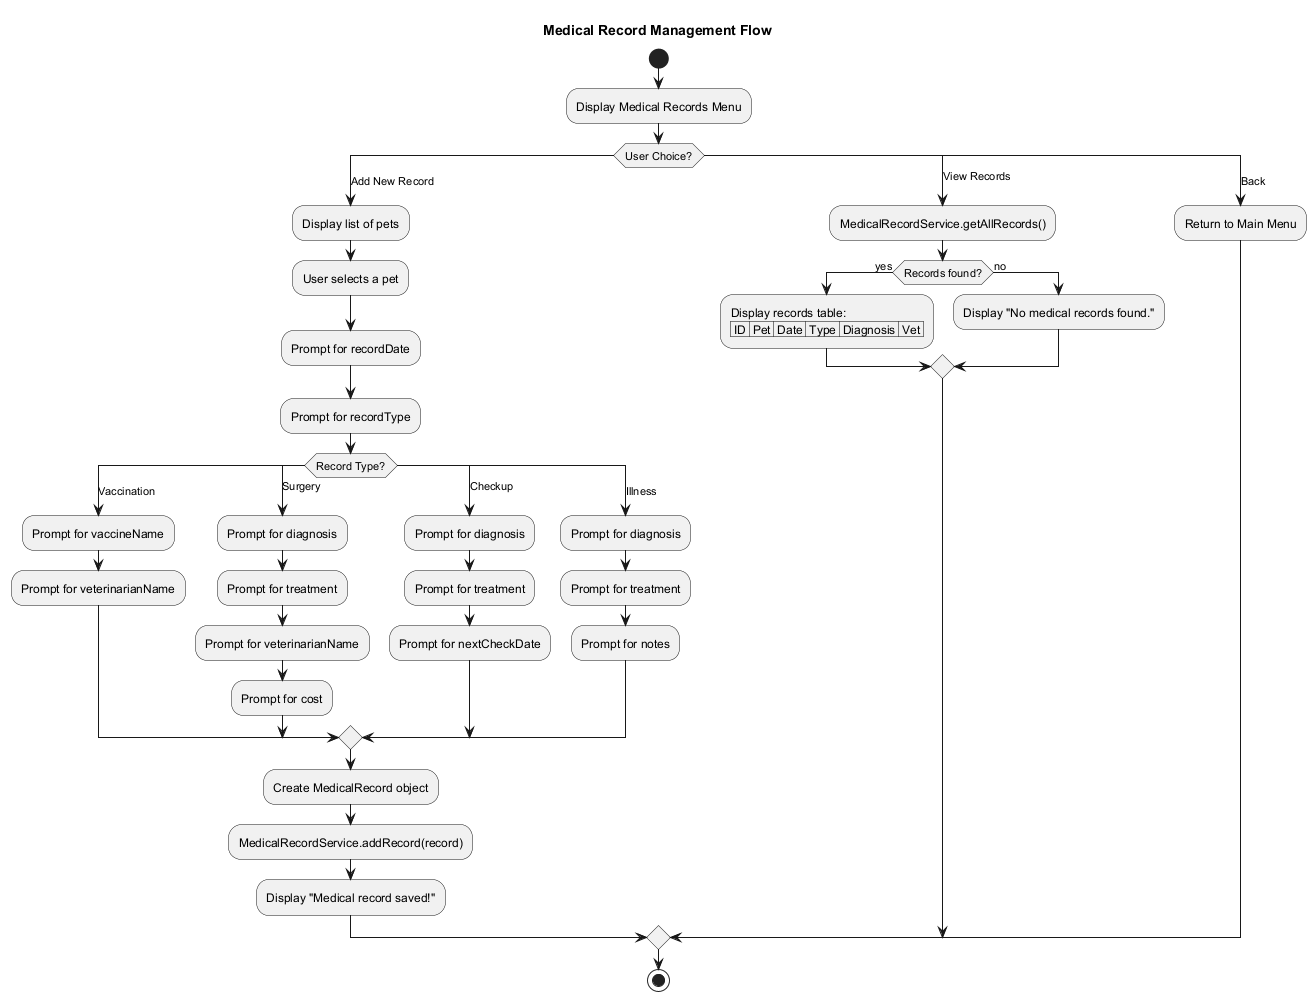

The diagram above was rendered by PlantUML. Its source (embedded in the PNG):
@startuml ActivityMedicalRecord
title Medical Record Management Flow

start

:Display Medical Records Menu;

switch (User Choice?)
case (Add New Record)
    :Display list of pets;
    :User selects a pet;

    :Prompt for recordDate;
    :Prompt for recordType;

    switch (Record Type?)
    case (Vaccination)
        :Prompt for vaccineName;
        :Prompt for veterinarianName;
    case (Surgery)
        :Prompt for diagnosis;
        :Prompt for treatment;
        :Prompt for veterinarianName;
        :Prompt for cost;
    case (Checkup)
        :Prompt for diagnosis;
        :Prompt for treatment;
        :Prompt for nextCheckDate;
    case (Illness)
        :Prompt for diagnosis;
        :Prompt for treatment;
        :Prompt for notes;
    endswitch

    :Create MedicalRecord object;
    :MedicalRecordService.addRecord(record);
    :Display "Medical record saved!";

case (View Records)
    :MedicalRecordService.getAllRecords();

    if (Records found?) then (yes)
        :Display records table:\n| ID | Pet | Date | Type | Diagnosis | Vet |;
    else (no)
        :Display "No medical records found.";
    endif

case (Back)
    :Return to Main Menu;
endswitch

stop

@enduml